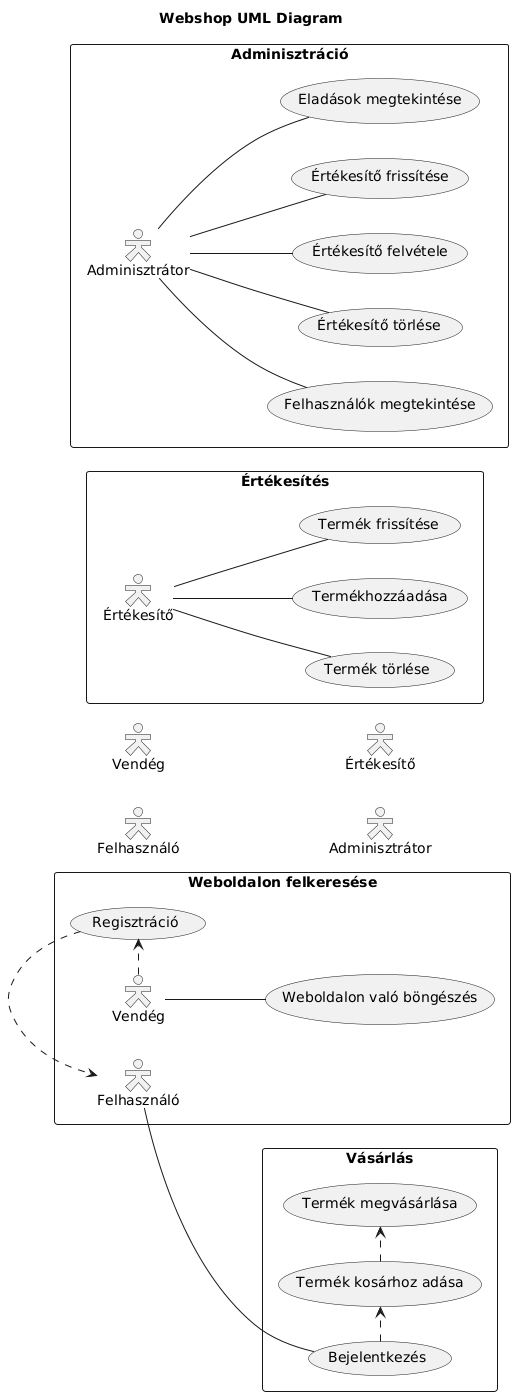

The diagram above was rendered by PlantUML. Its source (embedded in the PNG):
@startuml
title Webshop UML Diagram
skinparam actorStyle Hollow
left to right direction

Actor Vendég as Guest
Actor Felhasználó as User
Actor Értékesítő as Salesman
Actor Adminisztrátor as Admin

rectangle "Weboldalon felkeresése" {
   Vendég -- (Weboldalon való böngészés)
   Vendég .> (Regisztráció)
   (Regisztráció) .> Felhasználó
}

rectangle "Vásárlás"{
  Felhasználó -- (Bejelentkezés)
  (Bejelentkezés) .> (Termék kosárhoz adása)
  (Termék kosárhoz adása) .> (Termék megvásárlása)
}

rectangle "Értékesítés"{
   Értékesítő -- (Termékhozzáadása)
   Értékesítő -- (Termék frissítése)
   Értékesítő -- (Termék törlése)
}

rectangle "Adminisztráció"{
   Adminisztrátor -- (Értékesítő felvétele)
   Adminisztrátor -- (Értékesítő frissítése)
   Adminisztrátor -- (Értékesítő törlése)
   Adminisztrátor -- (Eladások megtekintése)
   Adminisztrátor -- (Felhasználók megtekintése)
}
@enduml